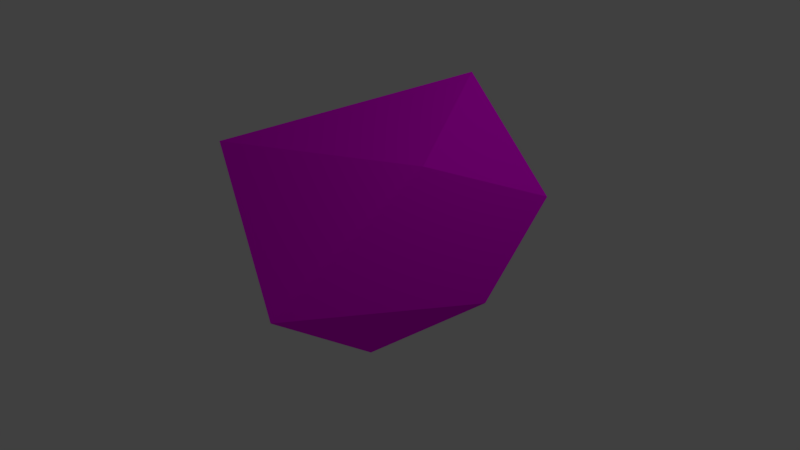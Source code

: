 # Source: stone.blend  (saved by Blender 2.79.0; exported with 4.5.12 LTS)
import bpy
from mathutils import Matrix  # noqa: F401  (used for matrix-valued properties, if any)

bpy.ops.wm.read_factory_settings(use_empty=True)
scene = bpy.context.scene
scene.name = 'Scene'

# ---- collections
col_collection_1 = bpy.data.collections.new('Collection 1'); scene.collection.children.link(col_collection_1)

# ---- images (referenced by path relative to the original .blend; pixels are not part of the script)
import os
ASSET_DIR = os.environ.get("B2B_ASSET_DIR", "")  # directory of the original .blend (textures are referenced by path, not embedded)
HERE = os.path.dirname(os.path.abspath(__file__))  # packed textures are extracted next to this script under _unpacked/

def load_image(name, relpath, width, height, colorspace="sRGB"):
    """Load a texture the original file referenced (path relative to the .blend, or extracted next to this script)."""
    p = next((c for c in (os.path.join(HERE, relpath), os.path.join(ASSET_DIR, relpath)) if relpath and os.path.exists(c)), "")
    if p:
        img = bpy.data.images.load(p, check_existing=True)
        img.name = name
    else:  # same state as the original file: an image datablock whose file is absent (Cycles renders it pink)
        img = bpy.data.images.new(name, width, height)
        img.source = "FILE"
        img.filepath = "//" + (relpath or name)
    img.colorspace_settings.name = colorspace
    return img
img_colorpalette_png = load_image('colorpalette.png', 'colorpalette.png', 1024, 1024, 'sRGB')

# ---- materials (node trees are filled in below, after node groups)
mat_material_001 = bpy.data.materials.new('Material.001')
mat_material_001.alpha_threshold = 0.0
mat_material_001.roughness = 0.5

# ---- material node trees
mat_material_001.use_nodes = True; mat_material_001.node_tree.nodes.clear()
_N = mat_material_001.node_tree.nodes; _L = mat_material_001.node_tree.links
n0 = _N.new('ShaderNodeOutputMaterial'); n0.name = 'Material Output'; n0.location = (300, 300)
n1 = _N.new('ShaderNodeBsdfDiffuse'); n1.name = 'Diffuse BSDF'; n1.location = (10, 300)
n2 = _N.new('ShaderNodeTexImage'); n2.name = 'Image Texture'; n2.location = (-180, 300)
n2.width = 140
n2.image = img_colorpalette_png
_L.new(n1.outputs[0], n0.inputs[0])
_L.new(n2.outputs[0], n1.inputs[0])
n0.is_active_output = True

# ---- world
world_world = bpy.data.worlds.new('World'); scene.world = world_world
world_world.color = (0.05088, 0.05088, 0.05088)
world_world.use_sun_shadow = False
world_world.sun_shadow_jitter_overblur = 0.0
world_world.cycles.sampling_method = 'MANUAL'

# ---- cameras
cam_camera = bpy.data.cameras.new('Camera')
cam_camera.clip_end = 100.0
cam_camera.lens = 35.0
cam_camera.sensor_width = 32.0
cam_camera.sensor_height = 18.0
cam_camera.ortho_scale = 7.314
cam_camera.dof.focus_distance = 0.0

# ---- lights
light_lamp = bpy.data.lights.new('Lamp', 'POINT')
light_lamp.transmission_factor = 0.0
light_lamp.cutoff_distance = 30.0
light_lamp.energy = 100.0
light_lamp.shadow_buffer_clip_start = 1.001
light_lamp.shadow_soft_size = 0.1
light_lamp.shadow_maximum_resolution = 0.006
light_lamp.use_absolute_resolution = True

# ---- meshes
me_icosphere_001 = bpy.data.meshes.new('Icosphere.001')
me_icosphere_001.from_pydata([(0.0, 0.0, -1.53), (1.107, 1.036, -0.6842), (-0.4229, -1.301, -0.6842), (-2.31, 0.0, -0.6842), (-1.364, 1.301, -0.6842), (0.1658, 2.645, -0.6842), (0.4229, 0.5392, 1.186), (-2.048, -0.8044, 1.186), (-2.048, 0.8044, 0.6842), (-0.5184, 3.142, 0.6842), (1.368, 1.841, 0.6842), (0.0, 1.841, 2.032)], [], [(0, 1, 2), (1, 0, 5), (0, 2, 3), (0, 3, 4), (0, 4, 5), (1, 5, 10), (2, 1, 6), (3, 2, 7), (4, 3, 8), (5, 4, 9), (1, 10, 6), (2, 6, 7), (3, 7, 8), (4, 8, 9), (5, 9, 10), (6, 10, 11), (7, 6, 11), (8, 7, 11), (9, 8, 11), (10, 9, 11)])
_uv = me_icosphere_001.uv_layers.new(name='UVMap')
_uv.uv.foreach_set('vector', [0.1632, 0.781, 0.1704, 0.768, 0.176, 0.7834, 0.1704, 0.768, 0.1632, 0.781, 0.1496, 0.7575, 0.1014, 0.807, 0.08504, 0.8044, 0.1014, 0.7852, 0.1116, 0.7569, 0.1309, 0.7431, 0.1305, 0.7588, 0.1116, 0.7569, 0.1305, 0.7588, 0.1282, 0.7784, 0.1704, 0.768, 0.1496, 0.7575, 0.176, 0.7528, 0.07769, 0.7802, 0.07397, 0.7545, 0.09422, 0.7564, 0.1014, 0.7852, 0.08504, 0.8044, 0.07397, 0.7809, 0.1305, 0.7588, 0.1309, 0.7431, 0.1496, 0.7513, 0.1282, 0.7784, 0.1305, 0.7588, 0.1496, 0.7785, 0.07397, 0.7545, 0.08695, 0.7431, 0.09422, 0.7564, 0.07769, 0.7802, 0.09422, 0.7564, 0.1116, 0.7809, 0.1123, 0.7789, 0.1376, 0.7785, 0.1203, 0.7893, 0.1305, 0.7588, 0.1496, 0.7513, 0.1496, 0.7785, 0.1496, 0.7575, 0.1496, 0.7443, 0.176, 0.7528, 0.09422, 0.7564, 0.08695, 0.7431, 0.1116, 0.7474, 0.1116, 0.7809, 0.09422, 0.7564, 0.1116, 0.7474, 0.1203, 0.7893, 0.1376, 0.7785, 0.1376, 0.8122, 0.1116, 0.8158, 0.1203, 0.7893, 0.1376, 0.8122, 0.176, 0.7528, 0.1496, 0.7443, 0.1741, 0.7431])
me_icosphere_001.materials.append(mat_material_001)
me_icosphere_001.use_remesh_preserve_volume = False
me_icosphere_001.use_remesh_preserve_attributes = False
me_icosphere_001.use_mirror_vertex_groups = False
me_icosphere_001.update()

# ---- objects
ob_icosphere = bpy.data.objects.new('Icosphere', me_icosphere_001)
ob_lamp = bpy.data.objects.new('Lamp', light_lamp)
ob_camera = bpy.data.objects.new('Camera', cam_camera)

# ---- transforms, parenting, visibility, modifiers, constraints
ob_icosphere.location = (0.0, 0.0, 0.0)
ob_icosphere.lineart.crease_threshold = 0.0
ob_lamp.location = (4.076, 1.005, 5.904)
ob_lamp.rotation_euler = (0.6503, 0.05522, 1.866)
ob_lamp.lock_rotations_4d = False
ob_lamp.empty_display_type = 'ARROWS'
ob_lamp.color = (0.0, 0.0, 0.0, 0.0)
ob_lamp.lineart.crease_threshold = 0.0
ob_camera.location = (7.481, -6.508, 5.344)
ob_camera.rotation_euler = (1.109, 0.0, 0.8149)
ob_camera.lock_rotations_4d = False
ob_camera.empty_display_type = 'ARROWS'
ob_camera.color = (0.0, 0.0, 0.0, 0.0)
ob_camera.display_type = 'WIRE'
ob_camera.lineart.crease_threshold = 0.0

# ---- collection membership
col_collection_1.objects.link(ob_icosphere)
col_collection_1.objects.link(ob_lamp)
col_collection_1.objects.link(ob_camera)

# ---- scene / render settings (as saved in the file)
scene.camera = ob_camera
scene.frame_start = 1; scene.frame_end = 250; scene.frame_set(1)
scene.render.engine = 'CYCLES'
scene.render.resolution_percentage = 50
scene.render.dither_intensity = 0.0
scene.cycles.use_denoising = False
scene.cycles.samples = 128
scene.cycles.sampling_pattern = 'TABULATED_SOBOL'
scene.cycles.use_adaptive_sampling = False
scene.cycles.use_light_tree = False
scene.cycles.blur_glossy = 0.0
scene.cycles.sample_clamp_indirect = 0.0
scene.view_settings.view_transform = 'Standard'
bpy.context.view_layer.update()
